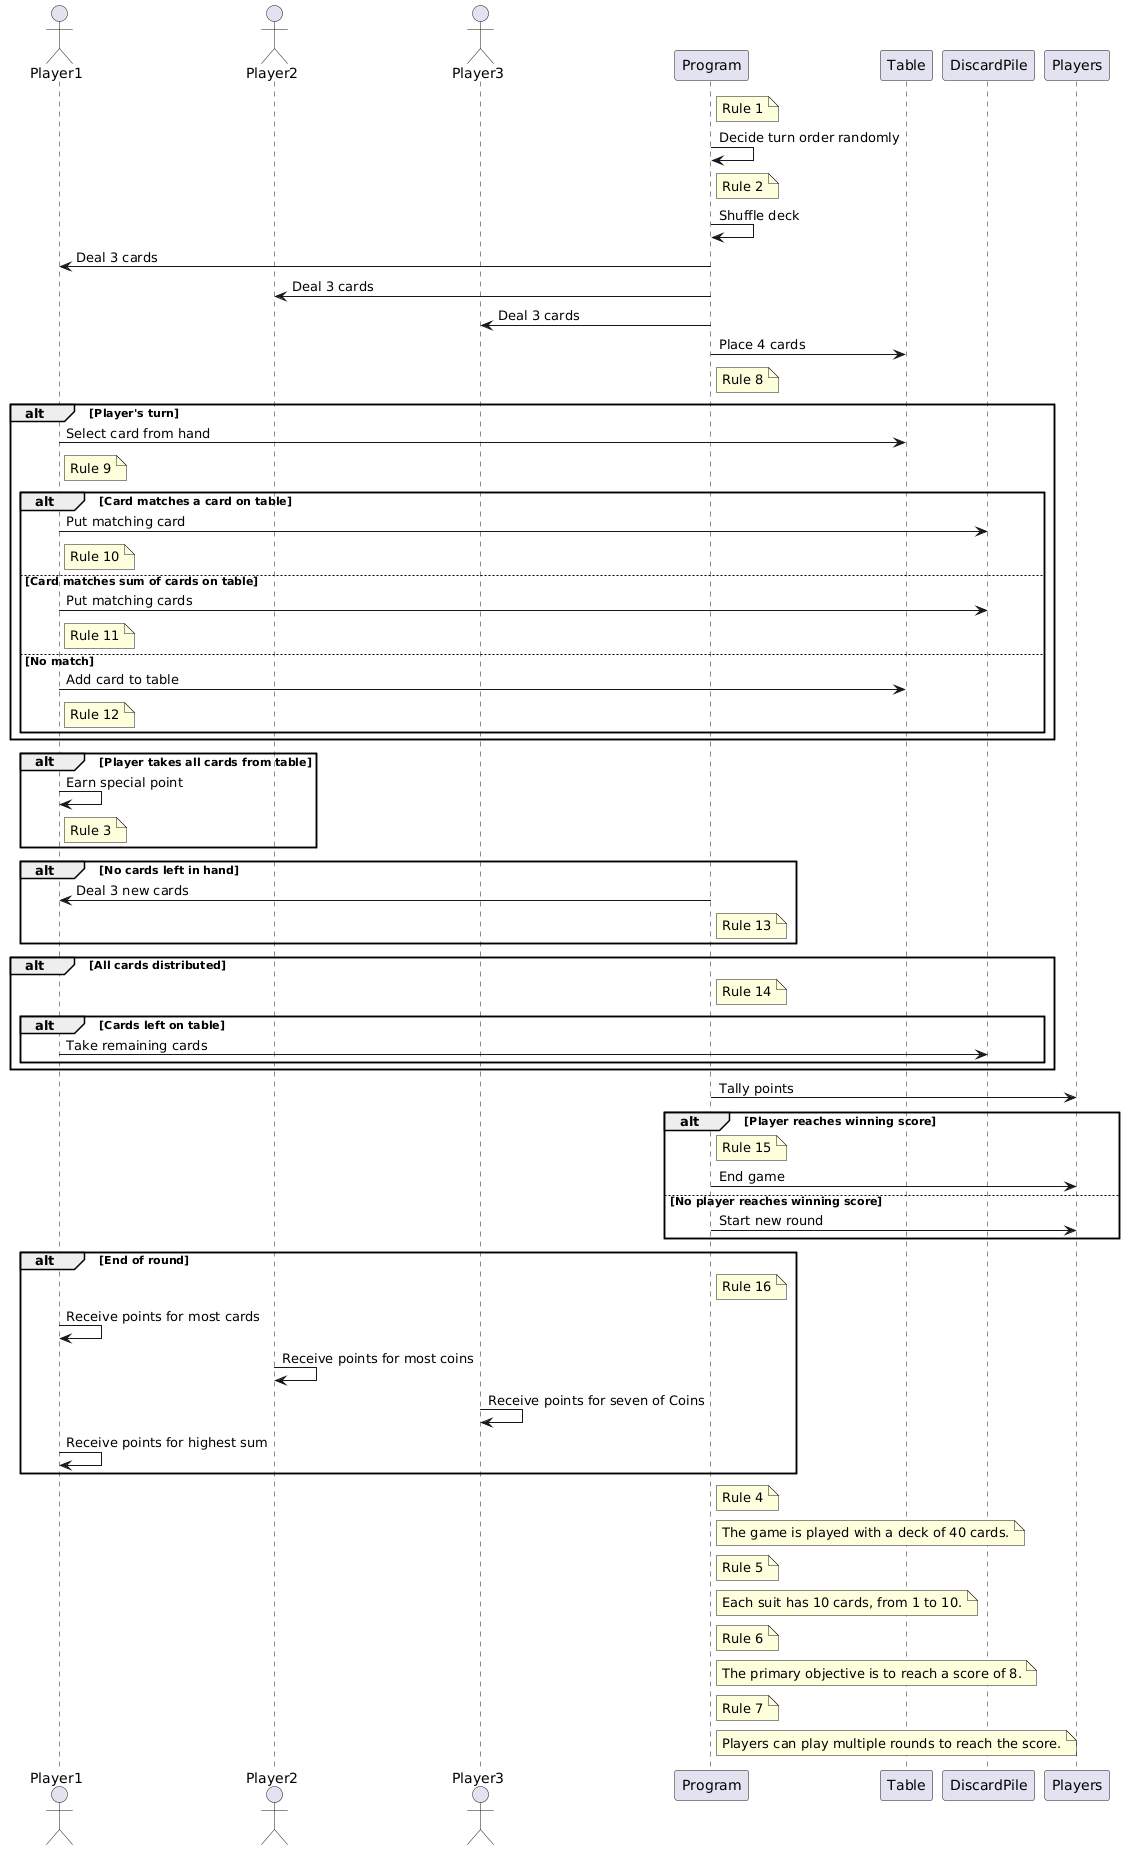

The diagram above was rendered by PlantUML. Its source (embedded in the PNG):
@startuml
actor Player1
actor Player2
actor Player3
participant Program

note right of Program: Rule 1

Program -> Program: Decide turn order randomly
note right of Program: Rule 2

Program -> Program: Shuffle deck
Program -> Player1: Deal 3 cards
Program -> Player2: Deal 3 cards
Program -> Player3: Deal 3 cards
Program -> Table: Place 4 cards
note right of Program: Rule 8

alt Player's turn
  Player1 -> Table: Select card from hand
  note right of Player1: Rule 9
  alt Card matches a card on table
    Player1 -> DiscardPile: Put matching card
    note right of Player1: Rule 10
  else Card matches sum of cards on table
    Player1 -> DiscardPile: Put matching cards
    note right of Player1: Rule 11
  else No match
    Player1 -> Table: Add card to table
    note right of Player1: Rule 12
  end
end

alt Player takes all cards from table
  Player1 -> Player1: Earn special point
  note right of Player1: Rule 3
end

alt No cards left in hand
  Program -> Player1: Deal 3 new cards
  note right of Program: Rule 13
end

alt All cards distributed
  note right of Program: Rule 14
  alt Cards left on table
    Player1 -> DiscardPile: Take remaining cards
  end
end

Program -> Players: Tally points
alt Player reaches winning score
  note right of Program: Rule 15
  Program -> Players: End game
else No player reaches winning score
  Program -> Players: Start new round
end

alt End of round
  note right of Program: Rule 16
  Player1 -> Player1: Receive points for most cards
  Player2 -> Player2: Receive points for most coins
  Player3 -> Player3: Receive points for seven of Coins
  Player1 -> Player1: Receive points for highest sum
end

note right of Program: Rule 4
note right of Program: The game is played with a deck of 40 cards.
note right of Program: Rule 5
note right of Program: Each suit has 10 cards, from 1 to 10.
note right of Program: Rule 6
note right of Program: The primary objective is to reach a score of 8.
note right of Program: Rule 7
note right of Program: Players can play multiple rounds to reach the score.
@enduml